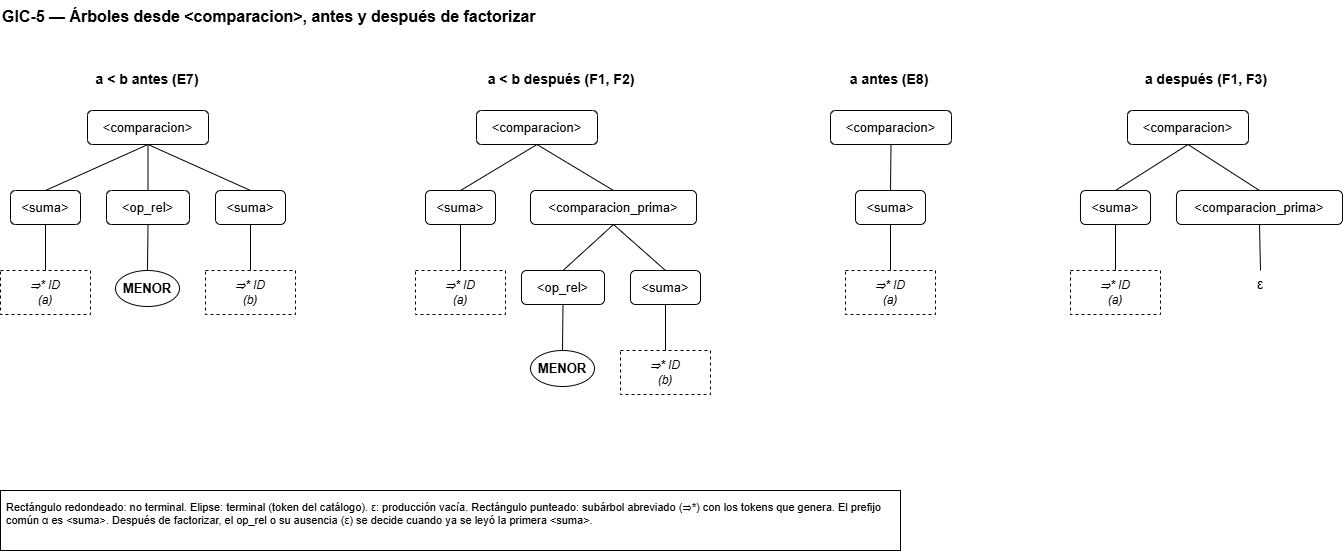

The diagram above was exported from draw.io. Its source (the exported page's mxGraphModel, read from the mxfile embedded in the PNG):
<mxGraphModel dx="856" dy="513" grid="1" gridSize="10" guides="1" tooltips="1" connect="1" arrows="1" fold="1" page="1" pageScale="1" pageWidth="1422" pageHeight="610" math="0" shadow="0">
  <root>
    <mxCell id="0" />
    <mxCell id="1" parent="0" />
    <mxCell id="comp_5" parent="1" style="text;html=0;fontSize=16;fontStyle=1;align=left;" value="GIC-5 — Árboles desde &lt;comparacion&gt;, antes y después de factorizar" vertex="1">
      <mxGeometry height="30" width="1342" x="40" y="20" as="geometry" />
    </mxCell>
    <mxCell id="comp_1" parent="1" style="text;html=0;fontSize=14;fontStyle=1;align=center;" value="a &lt; b antes (E7)" vertex="1">
      <mxGeometry height="26" width="294" x="40" y="84" as="geometry" />
    </mxCell>
    <mxCell id="comp_2" parent="1" style="text;html=0;fontSize=14;fontStyle=1;align=center;" value="a &lt; b después (F1, F2)" vertex="1">
      <mxGeometry height="26" width="294" x="454" y="84" as="geometry" />
    </mxCell>
    <mxCell id="comp_3" parent="1" style="text;html=0;fontSize=14;fontStyle=1;align=center;" value="a antes (E8)" vertex="1">
      <mxGeometry height="26" width="120" x="869" y="84" as="geometry" />
    </mxCell>
    <mxCell id="comp_4" parent="1" style="text;html=0;fontSize=14;fontStyle=1;align=center;" value="a después (F1, F3)" vertex="1">
      <mxGeometry height="26" width="272" x="1110" y="84" as="geometry" />
    </mxCell>
    <mxCell id="comp_6" parent="1" style="rounded=1;whiteSpace=wrap;html=0;fontSize=13;" value="&lt;comparacion&gt;" vertex="1">
      <mxGeometry height="34" width="121" x="127" y="130" as="geometry" />
    </mxCell>
    <mxCell id="comp_7" parent="1" style="rounded=1;whiteSpace=wrap;html=0;fontSize=13;" value="&lt;suma&gt;" vertex="1">
      <mxGeometry height="34" width="70" x="50" y="210" as="geometry" />
    </mxCell>
    <mxCell id="comp_8" parent="1" style="rounded=0;dashed=1;whiteSpace=wrap;html=0;fontSize=12;fontStyle=2;" value="⇒* ID&#10;(a)" vertex="1">
      <mxGeometry height="44" width="90" x="40" y="290" as="geometry" />
    </mxCell>
    <mxCell id="comp_9" edge="1" parent="1" source="comp_7" style="endArrow=none;html=0;exitX=0.5;exitY=1;exitDx=0;exitDy=0;entryX=0.5;entryY=0;entryDx=0;entryDy=0;" target="comp_8">
      <mxGeometry relative="1" as="geometry" />
    </mxCell>
    <mxCell id="comp_10" edge="1" parent="1" source="comp_6" style="endArrow=none;html=0;exitX=0.5;exitY=1;exitDx=0;exitDy=0;entryX=0.5;entryY=0;entryDx=0;entryDy=0;" target="comp_7">
      <mxGeometry relative="1" as="geometry" />
    </mxCell>
    <mxCell id="comp_11" parent="1" style="rounded=1;whiteSpace=wrap;html=0;fontSize=13;" value="&lt;op_rel&gt;" vertex="1">
      <mxGeometry height="34" width="83" x="146" y="210" as="geometry" />
    </mxCell>
    <mxCell id="comp_12" parent="1" style="ellipse;whiteSpace=wrap;html=0;fontSize=13;fontStyle=1;" value="MENOR" vertex="1">
      <mxGeometry height="36" width="64" x="155" y="290" as="geometry" />
    </mxCell>
    <mxCell id="comp_13" edge="1" parent="1" source="comp_11" style="endArrow=none;html=0;exitX=0.5;exitY=1;exitDx=0;exitDy=0;entryX=0.5;entryY=0;entryDx=0;entryDy=0;" target="comp_12">
      <mxGeometry relative="1" as="geometry" />
    </mxCell>
    <mxCell id="comp_14" edge="1" parent="1" source="comp_6" style="endArrow=none;html=0;exitX=0.5;exitY=1;exitDx=0;exitDy=0;entryX=0.5;entryY=0;entryDx=0;entryDy=0;" target="comp_11">
      <mxGeometry relative="1" as="geometry" />
    </mxCell>
    <mxCell id="comp_15" parent="1" style="rounded=1;whiteSpace=wrap;html=0;fontSize=13;" value="&lt;suma&gt;" vertex="1">
      <mxGeometry height="34" width="70" x="255" y="210" as="geometry" />
    </mxCell>
    <mxCell id="comp_16" parent="1" style="rounded=0;dashed=1;whiteSpace=wrap;html=0;fontSize=12;fontStyle=2;" value="⇒* ID&#10;(b)" vertex="1">
      <mxGeometry height="44" width="90" x="245" y="290" as="geometry" />
    </mxCell>
    <mxCell id="comp_17" edge="1" parent="1" source="comp_15" style="endArrow=none;html=0;exitX=0.5;exitY=1;exitDx=0;exitDy=0;entryX=0.5;entryY=0;entryDx=0;entryDy=0;" target="comp_16">
      <mxGeometry relative="1" as="geometry" />
    </mxCell>
    <mxCell id="comp_18" edge="1" parent="1" source="comp_6" style="endArrow=none;html=0;exitX=0.5;exitY=1;exitDx=0;exitDy=0;entryX=0.5;entryY=0;entryDx=0;entryDy=0;" target="comp_15">
      <mxGeometry relative="1" as="geometry" />
    </mxCell>
    <mxCell id="comp_19" parent="1" style="rounded=1;whiteSpace=wrap;html=0;fontSize=13;" value="&lt;comparacion&gt;" vertex="1">
      <mxGeometry height="34" width="121" x="516" y="130" as="geometry" />
    </mxCell>
    <mxCell id="comp_20" parent="1" style="rounded=1;whiteSpace=wrap;html=0;fontSize=13;" value="&lt;suma&gt;" vertex="1">
      <mxGeometry height="34" width="70" x="465" y="210" as="geometry" />
    </mxCell>
    <mxCell id="comp_21" parent="1" style="rounded=0;dashed=1;whiteSpace=wrap;html=0;fontSize=12;fontStyle=2;" value="⇒* ID&#10;(a)" vertex="1">
      <mxGeometry height="44" width="90" x="455" y="290" as="geometry" />
    </mxCell>
    <mxCell id="comp_22" edge="1" parent="1" source="comp_20" style="endArrow=none;html=0;exitX=0.5;exitY=1;exitDx=0;exitDy=0;entryX=0.5;entryY=0;entryDx=0;entryDy=0;" target="comp_21">
      <mxGeometry relative="1" as="geometry" />
    </mxCell>
    <mxCell id="comp_23" edge="1" parent="1" source="comp_19" style="endArrow=none;html=0;exitX=0.5;exitY=1;exitDx=0;exitDy=0;entryX=0.5;entryY=0;entryDx=0;entryDy=0;" target="comp_20">
      <mxGeometry relative="1" as="geometry" />
    </mxCell>
    <mxCell id="comp_24" parent="1" style="rounded=1;whiteSpace=wrap;html=0;fontSize=13;" value="&lt;comparacion_prima&gt;" vertex="1">
      <mxGeometry height="34" width="166" x="570" y="210" as="geometry" />
    </mxCell>
    <mxCell id="comp_25" parent="1" style="rounded=1;whiteSpace=wrap;html=0;fontSize=13;" value="&lt;op_rel&gt;" vertex="1">
      <mxGeometry height="34" width="83" x="561" y="290" as="geometry" />
    </mxCell>
    <mxCell id="comp_26" parent="1" style="ellipse;whiteSpace=wrap;html=0;fontSize=13;fontStyle=1;" value="MENOR" vertex="1">
      <mxGeometry height="36" width="64" x="570" y="370" as="geometry" />
    </mxCell>
    <mxCell id="comp_27" edge="1" parent="1" source="comp_25" style="endArrow=none;html=0;exitX=0.5;exitY=1;exitDx=0;exitDy=0;entryX=0.5;entryY=0;entryDx=0;entryDy=0;" target="comp_26">
      <mxGeometry relative="1" as="geometry" />
    </mxCell>
    <mxCell id="comp_28" edge="1" parent="1" source="comp_24" style="endArrow=none;html=0;exitX=0.5;exitY=1;exitDx=0;exitDy=0;entryX=0.5;entryY=0;entryDx=0;entryDy=0;" target="comp_25">
      <mxGeometry relative="1" as="geometry" />
    </mxCell>
    <mxCell id="comp_29" parent="1" style="rounded=1;whiteSpace=wrap;html=0;fontSize=13;" value="&lt;suma&gt;" vertex="1">
      <mxGeometry height="34" width="70" x="670" y="290" as="geometry" />
    </mxCell>
    <mxCell id="comp_30" parent="1" style="rounded=0;dashed=1;whiteSpace=wrap;html=0;fontSize=12;fontStyle=2;" value="⇒* ID&#10;(b)" vertex="1">
      <mxGeometry height="44" width="90" x="660" y="370" as="geometry" />
    </mxCell>
    <mxCell id="comp_31" edge="1" parent="1" source="comp_29" style="endArrow=none;html=0;exitX=0.5;exitY=1;exitDx=0;exitDy=0;entryX=0.5;entryY=0;entryDx=0;entryDy=0;" target="comp_30">
      <mxGeometry relative="1" as="geometry" />
    </mxCell>
    <mxCell id="comp_32" edge="1" parent="1" source="comp_24" style="endArrow=none;html=0;exitX=0.5;exitY=1;exitDx=0;exitDy=0;entryX=0.5;entryY=0;entryDx=0;entryDy=0;" target="comp_29">
      <mxGeometry relative="1" as="geometry" />
    </mxCell>
    <mxCell id="comp_33" edge="1" parent="1" source="comp_19" style="endArrow=none;html=0;exitX=0.5;exitY=1;exitDx=0;exitDy=0;entryX=0.5;entryY=0;entryDx=0;entryDy=0;" target="comp_24">
      <mxGeometry relative="1" as="geometry" />
    </mxCell>
    <mxCell id="comp_34" parent="1" style="rounded=1;whiteSpace=wrap;html=0;fontSize=13;" value="&lt;comparacion&gt;" vertex="1">
      <mxGeometry height="34" width="121" x="870" y="130" as="geometry" />
    </mxCell>
    <mxCell id="comp_35" parent="1" style="rounded=1;whiteSpace=wrap;html=0;fontSize=13;" value="&lt;suma&gt;" vertex="1">
      <mxGeometry height="34" width="70" x="895" y="210" as="geometry" />
    </mxCell>
    <mxCell id="comp_36" parent="1" style="rounded=0;dashed=1;whiteSpace=wrap;html=0;fontSize=12;fontStyle=2;" value="⇒* ID&#10;(a)" vertex="1">
      <mxGeometry height="44" width="90" x="885" y="290" as="geometry" />
    </mxCell>
    <mxCell id="comp_37" edge="1" parent="1" source="comp_35" style="endArrow=none;html=0;exitX=0.5;exitY=1;exitDx=0;exitDy=0;entryX=0.5;entryY=0;entryDx=0;entryDy=0;" target="comp_36">
      <mxGeometry relative="1" as="geometry" />
    </mxCell>
    <mxCell id="comp_38" edge="1" parent="1" source="comp_34" style="endArrow=none;html=0;exitX=0.5;exitY=1;exitDx=0;exitDy=0;entryX=0.5;entryY=0;entryDx=0;entryDy=0;" target="comp_35">
      <mxGeometry relative="1" as="geometry" />
    </mxCell>
    <mxCell id="comp_39" parent="1" style="rounded=1;whiteSpace=wrap;html=0;fontSize=13;" value="&lt;comparacion&gt;" vertex="1">
      <mxGeometry height="34" width="121" x="1167" y="130" as="geometry" />
    </mxCell>
    <mxCell id="comp_40" parent="1" style="rounded=1;whiteSpace=wrap;html=0;fontSize=13;" value="&lt;suma&gt;" vertex="1">
      <mxGeometry height="34" width="70" x="1120" y="210" as="geometry" />
    </mxCell>
    <mxCell id="comp_41" parent="1" style="rounded=0;dashed=1;whiteSpace=wrap;html=0;fontSize=12;fontStyle=2;" value="⇒* ID&#10;(a)" vertex="1">
      <mxGeometry height="44" width="90" x="1110" y="290" as="geometry" />
    </mxCell>
    <mxCell id="comp_42" edge="1" parent="1" source="comp_40" style="endArrow=none;html=0;exitX=0.5;exitY=1;exitDx=0;exitDy=0;entryX=0.5;entryY=0;entryDx=0;entryDy=0;" target="comp_41">
      <mxGeometry relative="1" as="geometry" />
    </mxCell>
    <mxCell id="comp_43" edge="1" parent="1" source="comp_39" style="endArrow=none;html=0;exitX=0.5;exitY=1;exitDx=0;exitDy=0;entryX=0.5;entryY=0;entryDx=0;entryDy=0;" target="comp_40">
      <mxGeometry relative="1" as="geometry" />
    </mxCell>
    <mxCell id="comp_44" parent="1" style="rounded=1;whiteSpace=wrap;html=0;fontSize=13;" value="&lt;comparacion_prima&gt;" vertex="1">
      <mxGeometry height="34" width="166" x="1216" y="210" as="geometry" />
    </mxCell>
    <mxCell id="comp_45" parent="1" style="text;html=0;fontSize=14;align=center;verticalAlign=middle;" value="ε" vertex="1">
      <mxGeometry height="26" width="30" x="1285" y="290" as="geometry" />
    </mxCell>
    <mxCell id="comp_46" edge="1" parent="1" source="comp_44" style="endArrow=none;html=0;exitX=0.5;exitY=1;exitDx=0;exitDy=0;entryX=0.5;entryY=0;entryDx=0;entryDy=0;" target="comp_45">
      <mxGeometry relative="1" as="geometry" />
    </mxCell>
    <mxCell id="comp_47" edge="1" parent="1" source="comp_39" style="endArrow=none;html=0;exitX=0.5;exitY=1;exitDx=0;exitDy=0;entryX=0.5;entryY=0;entryDx=0;entryDy=0;" target="comp_44">
      <mxGeometry relative="1" as="geometry" />
    </mxCell>
    <mxCell id="comp_48" parent="1" style="text;html=0;fontSize=11;align=left;verticalAlign=top;whiteSpace=wrap;strokeColor=default;spacing=6;" value="Rectángulo redondeado: no terminal. Elipse: terminal (token del catálogo). ε: producción vacía. Rectángulo punteado: subárbol abreviado (⇒*) con los tokens que genera. El prefijo común α es &lt;suma&gt;. Después de factorizar, el op_rel o su ausencia (ε) se decide cuando ya se leyó la primera &lt;suma&gt;." vertex="1">
      <mxGeometry height="60" width="900" x="40" y="510" as="geometry" />
    </mxCell>
  </root>
</mxGraphModel>